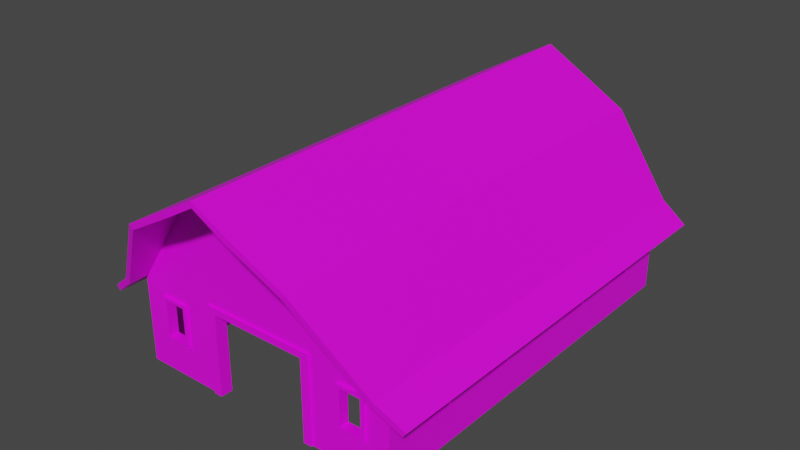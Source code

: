 # Source: Barn.blend  (saved by Blender 3.6.11; exported with 4.5.12 LTS)
import bpy
from mathutils import Matrix  # noqa: F401  (used for matrix-valued properties, if any)

bpy.ops.wm.read_factory_settings(use_empty=True)
scene = bpy.context.scene
scene.name = 'Scene'

# ---- collections
col_collection = bpy.data.collections.new('Collection'); scene.collection.children.link(col_collection)

# ---- images (referenced by path relative to the original .blend; pixels are not part of the script)
import os
ASSET_DIR = os.environ.get("B2B_ASSET_DIR", "")  # directory of the original .blend (textures are referenced by path, not embedded)
HERE = os.path.dirname(os.path.abspath(__file__))  # packed textures are extracted next to this script under _unpacked/

def load_image(name, relpath, width, height, colorspace="sRGB"):
    """Load a texture the original file referenced (path relative to the .blend, or extracted next to this script)."""
    p = next((c for c in (os.path.join(HERE, relpath), os.path.join(ASSET_DIR, relpath)) if relpath and os.path.exists(c)), "")
    if p:
        img = bpy.data.images.load(p, check_existing=True)
        img.name = name
    else:  # same state as the original file: an image datablock whose file is absent (Cycles renders it pink)
        img = bpy.data.images.new(name, width, height)
        img.source = "FILE"
        img.filepath = "//" + (relpath or name)
    img.colorspace_settings.name = colorspace
    return img
img_house_base_color = load_image('House Base Color', 'House Base Color.png', 1024, 1024, 'sRGB')

# ---- materials (node trees are filled in below, after node groups)
mat_house_material = bpy.data.materials.new('House Material')
mat_house_material.use_transparent_shadow = False

# ---- material node trees
mat_house_material.use_nodes = True; mat_house_material.node_tree.nodes.clear()
_N = mat_house_material.node_tree.nodes; _L = mat_house_material.node_tree.links
n0 = _N.new('ShaderNodeBsdfPrincipled'); n0.name = 'Principled BSDF'; n0.location = (10, 300)
n0.distribution = 'GGX'
n0.subsurface_method = 'RANDOM_WALK_SKIN'
n0.inputs[3].default_value = 1.45
n0.inputs[27].default_value = (0.0, 0.0, 0.0, 1.0)
n0.inputs[28].default_value = 1.0
n1 = _N.new('ShaderNodeOutputMaterial'); n1.name = 'Material Output'; n1.location = (300, 300)
n2 = _N.new('ShaderNodeTexImage'); n2.name = 'Image Texture'; n2.location = (-280, 280)
n2.image = img_house_base_color
_L.new(n0.outputs[0], n1.inputs[0])
_L.new(n2.outputs[0], n0.inputs[0])
n1.is_active_output = True

# ---- world
world_world = bpy.data.worlds.new('World'); scene.world = world_world
world_world.use_nodes = True; world_world.node_tree.nodes.clear()
_N = world_world.node_tree.nodes; _L = world_world.node_tree.links
n0 = _N.new('ShaderNodeOutputWorld'); n0.name = 'World Output'; n0.location = (300, 300)
n1 = _N.new('ShaderNodeBackground'); n1.name = 'Background'; n1.location = (10, 300)
n1.inputs[0].default_value = (0.05088, 0.05088, 0.05088, 1.0)
_L.new(n1.outputs[0], n0.inputs[0])
n0.is_active_output = True
world_world.color = (0.05088, 0.05088, 0.05088)
world_world.use_sun_shadow = False
world_world.sun_shadow_jitter_overblur = 0.0

# ---- meshes
me_cube_004 = bpy.data.meshes.new('Cube.004')
me_cube_004.from_pydata([(2.7, 1.362e-06, -9.484), (2.7, 4.16, -9.484), (2.7, 1.319e-06, -8.916), (2.7, 4.16, -8.916), (-2.7, 5.468e-07, -9.484), (-2.7, 4.16, -9.484), (-2.7, 5.039e-07, -8.916), (-2.7, 4.16, -8.916), (2.3, 1.302e-06, -9.484), (2.3, 3.84, -9.484), (2.3, 1.259e-06, -8.916), (2.3, 3.84, -8.916), (-2.3, 6.072e-07, -9.484), (-2.3, 3.84, -9.484), (-2.3, 5.643e-07, -8.916), (-2.3, 3.84, -8.916), (6.483, 1.927e-06, -9.394), (3.901, 7.833, -9.394), (6.483, 5.081e-07, 9.394), (3.901, 7.833, 9.394), (6.483, 1.217e-06, 1.048e-07), (6.483, 4.032, -9.394), (6.483, 4.032, 9.394), (1.419e-06, -4.708e-07, 9.394), (-1.01e-07, 10.06, 9.394), (-2.938e-06, 10.06, -9.394), (-2.027e-06, 4.032, -9.394), (8.098e-07, 4.032, 9.394), (6.483, 4.032, 4.091e-07), (2.486, -9.539e-08, 9.394), (2.486, 8.618, -9.394), (2.486, 8.618, 9.394), (2.486, 1.323e-06, -9.394), (2.486, 4.032, -9.394), (2.486, 4.032, 9.394), (6.483, 1.492, 9.394), (6.483, 1.492, -9.394), (1.193e-06, 1.492, 9.394), (6.483, 1.492, 2.174e-07), (2.486, 1.492, 9.394), (2.486, 1.492, -9.394), (6.483, 3.553, -9.394), (6.483, 3.553, 9.394), (8.82e-07, 3.553, 9.394), (6.483, 3.553, 3.73e-07), (2.486, 3.553, 9.394), (2.486, 3.553, -9.394), (3.044, 8.309, -9.394), (3.515, 8.047, -9.394), (4.061, 4.032, -9.394), (5.393, 4.032, -9.394), (5.393, 1.762e-06, -9.394), (4.061, 1.561e-06, -9.394), (4.226, 1.657, -9.394), (5.228, 1.657, -9.394), (4.226, 3.388, -9.394), (5.228, 3.388, -9.394), (6.483, 6.499e-07, 7.515), (6.483, 7.918e-07, 5.637), (6.483, 9.336e-07, 3.758), (6.483, 1.075e-06, 1.879), (6.483, 4.032, 1.879), (6.483, 4.032, 3.758), (6.483, 4.032, 5.637), (6.483, 4.032, 7.515), (6.483, 1.657, 2.044), (6.483, 1.657, 3.593), (6.483, 1.657, 5.802), (6.483, 1.657, 7.35), (6.483, 3.388, 2.044), (6.483, 3.388, 3.593), (6.483, 3.388, 5.802), (6.483, 3.388, 7.35), (6.483, 1.359e-06, -1.879), (6.483, 1.501e-06, -3.758), (6.483, 1.643e-06, -5.637), (6.483, 1.785e-06, -7.515), (6.483, 4.032, -7.515), (6.483, 4.032, -5.637), (6.483, 4.032, -3.758), (6.483, 4.032, -1.879), (6.483, 1.657, -7.35), (6.483, 1.657, -5.802), (6.483, 1.657, -3.593), (6.483, 1.657, -2.044), (6.483, 3.388, -7.35), (6.483, 3.388, -5.802), (6.483, 3.388, -3.593), (6.483, 3.388, -2.044), (4.061, 1.492, -9.394), (5.393, 1.492, -9.394), (4.061, 3.553, -9.394), (5.393, 3.553, -9.394), (6.483, 1.492, 1.879), (6.483, 1.492, 3.758), (6.483, 1.492, 5.637), (6.483, 1.492, 7.515), (6.483, 3.553, 1.879), (6.483, 3.553, 3.758), (6.483, 3.553, 5.637), (6.483, 3.553, 7.515), (6.483, 1.492, -7.515), (6.483, 1.492, -5.637), (6.483, 1.492, -3.758), (6.483, 1.492, -1.879), (6.483, 3.553, -7.515), (6.483, 3.553, -5.637), (6.483, 3.553, -3.758), (6.483, 3.553, -1.879), (6.136, 1.848e-06, -9.047), (3.901, 7.833, -9.044), (6.136, 4.819e-07, 9.047), (3.901, 7.833, 9.044), (6.133, 1.164e-06, 1.576e-07), (6.137, 4.032, -9.052), (6.145, 4.032, 9.051), (1.366e-06, -4.444e-07, 9.044), (-1.538e-07, 10.06, 9.044), (-2.885e-06, 10.06, -9.044), (-1.974e-06, 4.032, -9.044), (7.569e-07, 4.032, 9.044), (6.133, 4.032, 4.62e-07), (2.486, -6.897e-08, 9.044), (2.486, 8.618, -9.044), (2.486, 8.618, 9.044), (2.486, 1.297e-06, -9.044), (2.486, 4.032, -9.044), (2.486, 4.032, 9.044), (6.136, 1.492, 9.047), (6.136, 1.492, -9.047), (1.14e-06, 1.492, 9.044), (6.133, 1.492, 2.703e-07), (2.486, 1.492, 9.044), (2.486, 1.492, -9.044), (6.136, 3.553, -9.047), (6.136, 3.553, 9.047), (8.291e-07, 3.553, 9.044), (6.133, 3.553, 4.259e-07), (2.486, 3.553, 9.044), (2.486, 3.553, -9.044), (3.044, 8.309, -9.044), (3.515, 8.047, -9.044), (4.061, 4.032, -9.044), (5.393, 4.032, -9.044), (5.393, 1.736e-06, -9.044), (4.061, 1.534e-06, -9.044), (4.226, 1.657, -9.044), (5.228, 1.657, -9.044), (4.226, 3.388, -9.044), (5.228, 3.388, -9.044), (6.133, 5.971e-07, 7.515), (6.133, 7.389e-07, 5.637), (6.133, 8.808e-07, 3.758), (6.133, 1.023e-06, 1.879), (6.133, 4.032, 1.879), (6.133, 4.032, 3.758), (6.133, 4.032, 5.637), (6.133, 4.032, 7.515), (6.133, 1.657, 2.044), (6.133, 1.657, 3.593), (6.133, 1.657, 5.802), (6.133, 1.657, 7.35), (6.133, 3.388, 2.044), (6.133, 3.388, 3.593), (6.133, 3.388, 5.802), (6.133, 3.388, 7.35), (6.133, 1.306e-06, -1.879), (6.133, 1.448e-06, -3.758), (6.133, 1.59e-06, -5.637), (6.133, 1.732e-06, -7.515), (6.133, 4.032, -7.515), (6.133, 4.032, -5.637), (6.133, 4.032, -3.758), (6.133, 4.032, -1.879), (6.133, 1.657, -7.35), (6.133, 1.657, -5.802), (6.133, 1.657, -3.593), (6.133, 1.657, -2.044), (6.133, 3.388, -7.35), (6.133, 3.388, -5.802), (6.133, 3.388, -3.593), (6.133, 3.388, -2.044), (4.061, 1.492, -9.044), (5.393, 1.492, -9.044), (4.061, 3.553, -9.044), (5.393, 3.553, -9.044), (6.133, 1.492, 1.879), (6.133, 1.492, 3.758), (6.133, 1.492, 5.637), (6.133, 1.492, 7.515), (6.133, 3.553, 1.879), (6.133, 3.553, 3.758), (6.133, 3.553, 5.637), (6.133, 3.553, 7.515), (6.133, 1.492, -7.515), (6.133, 1.492, -5.637), (6.133, 1.492, -3.758), (6.133, 1.492, -1.879), (6.133, 3.553, -7.515), (6.133, 3.553, -5.637), (6.133, 3.553, -3.758), (6.133, 3.553, -1.879), (4.061, 1.492, -9.508), (5.393, 1.492, -9.508), (4.061, 3.553, -9.508), (5.393, 3.553, -9.508), (4.226, 1.657, -9.508), (5.228, 1.657, -9.508), (4.226, 3.388, -9.508), (5.228, 3.388, -9.508), (-6.483, -3.125e-08, -9.394), (-3.901, 7.833, -9.394), (-6.483, -1.45e-06, 9.394), (-3.901, 7.833, 9.394), (-6.483, -7.405e-07, 2.063e-06), (-6.483, 4.032, -9.394), (-6.483, 4.032, 9.394), (-6.483, 4.032, 2.367e-06), (-2.486, -8.463e-07, 9.394), (-2.486, 8.618, -9.394), (-2.486, 8.618, 9.394), (-2.486, 5.722e-07, -9.394), (-2.486, 4.032, -9.394), (-2.486, 4.032, 9.394), (-6.483, 1.492, 9.394), (-6.483, 1.492, -9.394), (-6.483, 1.492, 2.175e-06), (-2.486, 1.492, 9.394), (-2.486, 1.492, -9.394), (-6.483, 3.553, -9.394), (-6.483, 3.553, 9.394), (-6.483, 3.553, 2.331e-06), (-2.486, 3.553, 9.394), (-2.486, 3.553, -9.394), (-3.044, 8.309, -9.394), (-3.515, 8.047, -9.394), (-4.061, 4.032, -9.394), (-5.393, 4.032, -9.394), (-5.393, 1.333e-07, -9.394), (-4.061, 3.345e-07, -9.394), (-4.226, 1.657, -9.394), (-5.228, 1.657, -9.394), (-4.226, 3.388, -9.394), (-5.228, 3.388, -9.394), (-6.483, -1.308e-06, 7.515), (-6.483, -1.166e-06, 5.637), (-6.483, -1.024e-06, 3.758), (-6.483, -8.823e-07, 1.879), (-6.483, 4.032, 1.879), (-6.483, 4.032, 3.758), (-6.483, 4.032, 5.637), (-6.483, 4.032, 7.515), (-6.483, 1.657, 2.044), (-6.483, 1.657, 3.593), (-6.483, 1.657, 5.802), (-6.483, 1.657, 7.35), (-6.483, 3.388, 2.044), (-6.483, 3.388, 3.593), (-6.483, 3.388, 5.802), (-6.483, 3.388, 7.35), (-6.483, -5.986e-07, -1.879), (-6.483, -4.568e-07, -3.758), (-6.483, -3.149e-07, -5.637), (-6.483, -1.731e-07, -7.515), (-6.483, 4.032, -7.515), (-6.483, 4.032, -5.637), (-6.483, 4.032, -3.758), (-6.483, 4.032, -1.879), (-6.483, 1.657, -7.35), (-6.483, 1.657, -5.802), (-6.483, 1.657, -3.593), (-6.483, 1.657, -2.044), (-6.483, 3.388, -7.35), (-6.483, 3.388, -5.802), (-6.483, 3.388, -3.593), (-6.483, 3.388, -2.044), (-4.061, 1.492, -9.394), (-5.393, 1.492, -9.394), (-4.061, 3.553, -9.394), (-5.393, 3.553, -9.394), (-6.483, 1.492, 1.879), (-6.483, 1.492, 3.758), (-6.483, 1.492, 5.637), (-6.483, 1.492, 7.515), (-6.483, 3.553, 1.879), (-6.483, 3.553, 3.758), (-6.483, 3.553, 5.637), (-6.483, 3.553, 7.515), (-6.483, 1.492, -7.515), (-6.483, 1.492, -5.637), (-6.483, 1.492, -3.758), (-6.483, 1.492, -1.879), (-6.483, 3.553, -7.515), (-6.483, 3.553, -5.637), (-6.483, 3.553, -3.758), (-6.483, 3.553, -1.879), (-6.136, -5.013e-09, -9.047), (-3.901, 7.833, -9.044), (-6.136, -1.371e-06, 9.047), (-3.901, 7.833, 9.044), (-6.133, -6.876e-07, 2.01e-06), (-6.137, 4.032, -9.052), (-6.145, 4.032, 9.051), (-6.133, 4.032, 2.314e-06), (-2.486, -8.198e-07, 9.044), (-2.486, 8.618, -9.044), (-2.486, 8.618, 9.044), (-2.486, 5.458e-07, -9.044), (-2.486, 4.032, -9.044), (-2.486, 4.032, 9.044), (-6.136, 1.492, 9.047), (-6.136, 1.492, -9.047), (-6.133, 1.492, 2.122e-06), (-2.486, 1.492, 9.044), (-2.486, 1.492, -9.044), (-6.136, 3.553, -9.047), (-6.136, 3.553, 9.047), (-6.133, 3.553, 2.278e-06), (-2.486, 3.553, 9.044), (-2.486, 3.553, -9.044), (-3.044, 8.309, -9.044), (-3.515, 8.047, -9.044), (-4.061, 4.032, -9.044), (-5.393, 4.032, -9.044), (-5.393, 1.069e-07, -9.044), (-4.061, 3.081e-07, -9.044), (-4.226, 1.657, -9.044), (-5.228, 1.657, -9.044), (-4.226, 3.388, -9.044), (-5.228, 3.388, -9.044), (-6.133, -1.255e-06, 7.515), (-6.133, -1.113e-06, 5.637), (-6.133, -9.713e-07, 3.758), (-6.133, -8.295e-07, 1.879), (-6.133, 4.032, 1.879), (-6.133, 4.032, 3.758), (-6.133, 4.032, 5.637), (-6.133, 4.032, 7.515), (-6.133, 1.657, 2.044), (-6.133, 1.657, 3.593), (-6.133, 1.657, 5.802), (-6.133, 1.657, 7.35), (-6.133, 3.388, 2.044), (-6.133, 3.388, 3.593), (-6.133, 3.388, 5.802), (-6.133, 3.388, 7.35), (-6.133, -5.458e-07, -1.879), (-6.133, -4.039e-07, -3.758), (-6.133, -2.621e-07, -5.637), (-6.133, -1.202e-07, -7.515), (-6.133, 4.032, -7.515), (-6.133, 4.032, -5.637), (-6.133, 4.032, -3.758), (-6.133, 4.032, -1.879), (-6.133, 1.657, -7.35), (-6.133, 1.657, -5.802), (-6.133, 1.657, -3.593), (-6.133, 1.657, -2.044), (-6.133, 3.388, -7.35), (-6.133, 3.388, -5.802), (-6.133, 3.388, -3.593), (-6.133, 3.388, -2.044), (-4.061, 1.492, -9.044), (-5.393, 1.492, -9.044), (-4.061, 3.553, -9.044), (-5.393, 3.553, -9.044), (-6.133, 1.492, 1.879), (-6.133, 1.492, 3.758), (-6.133, 1.492, 5.637), (-6.133, 1.492, 7.515), (-6.133, 3.553, 1.879), (-6.133, 3.553, 3.758), (-6.133, 3.553, 5.637), (-6.133, 3.553, 7.515), (-6.133, 1.492, -7.515), (-6.133, 1.492, -5.637), (-6.133, 1.492, -3.758), (-6.133, 1.492, -1.879), (-6.133, 3.553, -7.515), (-6.133, 3.553, -5.637), (-6.133, 3.553, -3.758), (-6.133, 3.553, -1.879), (-4.061, 1.492, -9.508), (-5.393, 1.492, -9.508), (-4.061, 3.553, -9.508), (-5.393, 3.553, -9.508), (-4.226, 1.657, -9.508), (-5.228, 1.657, -9.508), (-4.226, 3.388, -9.508), (-5.228, 3.388, -9.508), (3.993, 8.136, -11.68), (6.588, 4.323, -10.34), (1.566, 9.527, -11.9), (3.996, 8.133, 1.094e-06), (3.996, 8.133, 9.996), (6.585, 4.325, 4.159e-07), (1.566, 9.527, 1.567e-06), (-1.572e-06, 10.4, 1.869e-06), (1.566, 9.527, 9.996), (-6.722e-08, 10.4, 9.996), (-3.37e-06, 10.4, -11.94), (7.757, 3.416, 9.996), (7.757, 3.416, 1.703e-07), (7.757, 3.416, -9.996), (6.585, 4.325, 9.996), (-3.994, 8.136, -11.68), (-6.588, 4.323, -10.34), (-1.566, 9.527, -11.9), (-3.996, 8.133, 2.301e-06), (-3.996, 8.133, 9.996), (-6.585, 4.325, 2.405e-06), (-1.566, 9.527, 2.039e-06), (-1.566, 9.527, 9.996), (-7.757, 3.416, 9.996), (-7.757, 3.416, 2.513e-06), (-7.757, 3.416, -9.996), (-6.585, 4.325, 9.996), (-3.381e-06, 10.35, -12.04), (3.809, 7.925, -11.68), (6.379, 4.136, -10.34), (1.427, 9.284, -11.9), (3.806, 7.928, 1.107e-06), (3.806, 7.928, 9.996), (6.381, 4.134, 4.323e-07), (1.427, 9.284, 1.569e-06), (-1.527e-06, 10.12, 1.848e-06), (1.427, 9.284, 9.996), (-1.27e-08, 10.12, 9.996), (-3.333e-06, 10.12, -11.94), (7.585, 3.195, 9.996), (7.585, 3.195, 1.796e-07), (7.585, 3.195, -9.996), (6.381, 4.134, 9.996), (-3.809, 7.925, -11.68), (-6.379, 4.136, -10.34), (-1.427, 9.284, -11.9), (-3.806, 7.928, 2.257e-06), (-3.806, 7.928, 9.996), (-6.381, 4.134, 2.359e-06), (-1.427, 9.284, 2e-06), (-1.427, 9.284, 9.996), (-7.585, 3.195, 9.996), (-7.585, 3.195, 2.47e-06), (-7.585, 3.195, -9.996), (-6.381, 4.134, 9.996), (-3.322e-06, 10.17, -11.83)], [], [(0, 1, 3, 2), (6, 7, 5, 4), (7, 3, 1, 5), (8, 10, 11, 9), (14, 12, 13, 15), (15, 13, 9, 11), (0, 2, 10, 8), (1, 0, 8, 9), (2, 3, 11, 10), (3, 7, 15, 11), (7, 6, 14, 15), (6, 4, 12, 14), (4, 5, 13, 12), (5, 1, 9, 13), (50, 48, 17, 21), (92, 50, 21, 41), (45, 34, 27, 43), (34, 31, 24, 27), (100, 64, 22, 42), (108, 80, 28, 44), (22, 19, 31, 34), (42, 22, 34, 45), (26, 25, 30, 33), (18, 35, 39, 29), (73, 104, 38, 20), (57, 96, 35, 18), (29, 39, 37, 23), (51, 90, 36, 16), (35, 42, 45, 39), (104, 108, 44, 38), (96, 100, 42, 35), (39, 45, 43, 37), (90, 92, 41, 36), (40, 46, 91, 89), (32, 40, 89, 52), (52, 89, 90, 51), (46, 33, 49, 91), (91, 49, 50, 92), (33, 30, 47, 49), (49, 47, 48, 50), (38, 44, 97, 93), (94, 98, 99, 95), (20, 38, 93, 60), (60, 93, 94, 59), (59, 94, 95, 58), (58, 95, 96, 57), (44, 28, 61, 97), (97, 61, 62, 98), (98, 62, 63, 99), (99, 63, 64, 100), (36, 41, 105, 101), (102, 106, 107, 103), (16, 36, 101, 76), (76, 101, 102, 75), (75, 102, 103, 74), (74, 103, 104, 73), (41, 21, 77, 105), (105, 77, 78, 106), (106, 78, 79, 107), (107, 79, 80, 108), (89, 91, 204, 202), (55, 53, 206, 208), (65, 66, 94, 93), (67, 68, 96, 95), (70, 69, 97, 98), (72, 71, 99, 100), (69, 65, 93, 97), (66, 70, 98, 94), (71, 67, 95, 99), (68, 72, 100, 96), (81, 82, 102, 101), (83, 84, 104, 103), (86, 85, 105, 106), (88, 87, 107, 108), (85, 81, 101, 105), (82, 86, 106, 102), (87, 83, 103, 107), (84, 88, 108, 104), (143, 114, 110, 141), (185, 134, 114, 143), (138, 136, 120, 127), (127, 120, 117, 124), (193, 135, 115, 157), (201, 137, 121, 173), (115, 127, 124, 112), (135, 138, 127, 115), (119, 126, 123, 118), (111, 122, 132, 128), (166, 113, 131, 197), (150, 111, 128, 189), (122, 116, 130, 132), (144, 109, 129, 183), (128, 132, 138, 135), (197, 131, 137, 201), (189, 128, 135, 193), (132, 130, 136, 138), (183, 129, 134, 185), (133, 182, 184, 139), (125, 145, 182, 133), (145, 144, 183, 182), (139, 184, 142, 126), (184, 185, 143, 142), (126, 142, 140, 123), (142, 143, 141, 140), (131, 186, 190, 137), (187, 188, 192, 191), (113, 153, 186, 131), (153, 152, 187, 186), (152, 151, 188, 187), (151, 150, 189, 188), (137, 190, 154, 121), (190, 191, 155, 154), (191, 192, 156, 155), (192, 193, 157, 156), (129, 194, 198, 134), (195, 196, 200, 199), (109, 169, 194, 129), (169, 168, 195, 194), (168, 167, 196, 195), (167, 166, 197, 196), (134, 198, 170, 114), (198, 199, 171, 170), (199, 200, 172, 171), (200, 201, 173, 172), (146, 182, 183, 147), (149, 185, 184, 148), (148, 184, 182, 146), (147, 183, 185, 149), (158, 186, 187, 159), (160, 188, 189, 161), (163, 191, 190, 162), (165, 193, 192, 164), (162, 190, 186, 158), (159, 187, 191, 163), (164, 192, 188, 160), (161, 189, 193, 165), (174, 194, 195, 175), (176, 196, 197, 177), (179, 199, 198, 178), (181, 201, 200, 180), (178, 198, 194, 174), (175, 195, 199, 179), (180, 200, 196, 176), (177, 197, 201, 181), (16, 76, 169, 109), (21, 17, 110, 114), (18, 29, 122, 111), (17, 48, 141, 110), (20, 60, 153, 113), (19, 22, 115, 112), (24, 31, 124, 117), (22, 64, 157, 115), (28, 80, 173, 121), (29, 23, 116, 122), (30, 25, 118, 123), (31, 19, 112, 124), (32, 52, 145, 125), (26, 33, 126, 119), (40, 32, 125, 133), (46, 40, 133, 139), (33, 46, 139, 126), (47, 30, 123, 140), (48, 47, 140, 141), (51, 16, 109, 144), (52, 51, 144, 145), (57, 18, 111, 150), (58, 57, 150, 151), (59, 58, 151, 152), (60, 59, 152, 153), (61, 28, 121, 154), (62, 61, 154, 155), (63, 62, 155, 156), (64, 63, 156, 157), (73, 20, 113, 166), (74, 73, 166, 167), (75, 74, 167, 168), (76, 75, 168, 169), (77, 21, 114, 170), (78, 77, 170, 171), (79, 78, 171, 172), (80, 79, 172, 173), (54, 53, 146, 147), (55, 56, 149, 148), (53, 55, 148, 146), (56, 54, 147, 149), (66, 65, 158, 159), (68, 67, 160, 161), (69, 70, 163, 162), (71, 72, 165, 164), (65, 69, 162, 158), (70, 66, 159, 163), (67, 71, 164, 160), (72, 68, 161, 165), (82, 81, 174, 175), (84, 83, 176, 177), (85, 86, 179, 178), (87, 88, 181, 180), (81, 85, 178, 174), (86, 82, 175, 179), (83, 87, 180, 176), (88, 84, 177, 181), (91, 92, 205, 204), (56, 55, 208, 209), (53, 54, 207, 206), (90, 89, 202, 203), (206, 207, 203, 202), (209, 208, 204, 205), (208, 206, 202, 204), (207, 209, 205, 203), (54, 56, 209, 207), (92, 90, 203, 205), (237, 215, 211, 235), (279, 229, 215, 237), (232, 43, 27, 223), (223, 27, 24, 220), (287, 230, 216, 251), (295, 231, 217, 267), (216, 223, 220, 213), (230, 232, 223, 216), (26, 222, 219, 25), (212, 218, 227, 224), (260, 214, 226, 291), (244, 212, 224, 283), (218, 23, 37, 227), (238, 210, 225, 277), (224, 227, 232, 230), (291, 226, 231, 295), (283, 224, 230, 287), (227, 37, 43, 232), (277, 225, 229, 279), (228, 276, 278, 233), (221, 239, 276, 228), (239, 238, 277, 276), (233, 278, 236, 222), (278, 279, 237, 236), (222, 236, 234, 219), (236, 237, 235, 234), (226, 280, 284, 231), (281, 282, 286, 285), (214, 247, 280, 226), (247, 246, 281, 280), (246, 245, 282, 281), (245, 244, 283, 282), (231, 284, 248, 217), (284, 285, 249, 248), (285, 286, 250, 249), (286, 287, 251, 250), (225, 288, 292, 229), (289, 290, 294, 293), (210, 263, 288, 225), (263, 262, 289, 288), (262, 261, 290, 289), (261, 260, 291, 290), (229, 292, 264, 215), (292, 293, 265, 264), (293, 294, 266, 265), (294, 295, 267, 266), (276, 382, 384, 278), (242, 388, 386, 240), (252, 280, 281, 253), (254, 282, 283, 255), (257, 285, 284, 256), (259, 287, 286, 258), (256, 284, 280, 252), (253, 281, 285, 257), (258, 286, 282, 254), (255, 283, 287, 259), (268, 288, 289, 269), (270, 290, 291, 271), (273, 293, 292, 272), (275, 295, 294, 274), (272, 292, 288, 268), (269, 289, 293, 273), (274, 294, 290, 270), (271, 291, 295, 275), (323, 321, 297, 301), (365, 323, 301, 315), (318, 309, 120, 136), (309, 306, 117, 120), (373, 337, 302, 316), (381, 353, 303, 317), (302, 299, 306, 309), (316, 302, 309, 318), (119, 118, 305, 308), (298, 310, 313, 304), (346, 377, 312, 300), (330, 369, 310, 298), (304, 313, 130, 116), (324, 363, 311, 296), (310, 316, 318, 313), (377, 381, 317, 312), (369, 373, 316, 310), (313, 318, 136, 130), (363, 365, 315, 311), (314, 319, 364, 362), (307, 314, 362, 325), (325, 362, 363, 324), (319, 308, 322, 364), (364, 322, 323, 365), (308, 305, 320, 322), (322, 320, 321, 323), (312, 317, 370, 366), (367, 371, 372, 368), (300, 312, 366, 333), (333, 366, 367, 332), (332, 367, 368, 331), (331, 368, 369, 330), (317, 303, 334, 370), (370, 334, 335, 371), (371, 335, 336, 372), (372, 336, 337, 373), (311, 315, 378, 374), (375, 379, 380, 376), (296, 311, 374, 349), (349, 374, 375, 348), (348, 375, 376, 347), (347, 376, 377, 346), (315, 301, 350, 378), (378, 350, 351, 379), (379, 351, 352, 380), (380, 352, 353, 381), (326, 327, 363, 362), (329, 328, 364, 365), (328, 326, 362, 364), (327, 329, 365, 363), (338, 339, 367, 366), (340, 341, 369, 368), (343, 342, 370, 371), (345, 344, 372, 373), (342, 338, 366, 370), (339, 343, 371, 367), (344, 340, 368, 372), (341, 345, 373, 369), (354, 355, 375, 374), (356, 357, 377, 376), (359, 358, 378, 379), (361, 360, 380, 381), (358, 354, 374, 378), (355, 359, 379, 375), (360, 356, 376, 380), (357, 361, 381, 377), (210, 296, 349, 263), (215, 301, 297, 211), (212, 298, 304, 218), (211, 297, 321, 235), (214, 300, 333, 247), (213, 299, 302, 216), (24, 117, 306, 220), (216, 302, 337, 251), (217, 303, 353, 267), (218, 304, 116, 23), (219, 305, 118, 25), (220, 306, 299, 213), (221, 307, 325, 239), (26, 119, 308, 222), (228, 314, 307, 221), (233, 319, 314, 228), (222, 308, 319, 233), (234, 320, 305, 219), (235, 321, 320, 234), (238, 324, 296, 210), (239, 325, 324, 238), (244, 330, 298, 212), (245, 331, 330, 244), (246, 332, 331, 245), (247, 333, 332, 246), (248, 334, 303, 217), (249, 335, 334, 248), (250, 336, 335, 249), (251, 337, 336, 250), (260, 346, 300, 214), (261, 347, 346, 260), (262, 348, 347, 261), (263, 349, 348, 262), (264, 350, 301, 215), (265, 351, 350, 264), (266, 352, 351, 265), (267, 353, 352, 266), (241, 327, 326, 240), (242, 328, 329, 243), (240, 326, 328, 242), (243, 329, 327, 241), (253, 339, 338, 252), (255, 341, 340, 254), (256, 342, 343, 257), (258, 344, 345, 259), (252, 338, 342, 256), (257, 343, 339, 253), (254, 340, 344, 258), (259, 345, 341, 255), (269, 355, 354, 268), (271, 357, 356, 270), (272, 358, 359, 273), (274, 360, 361, 275), (268, 354, 358, 272), (273, 359, 355, 269), (270, 356, 360, 274), (275, 361, 357, 271), (278, 384, 385, 279), (243, 389, 388, 242), (240, 386, 387, 241), (277, 383, 382, 276), (386, 382, 383, 387), (389, 385, 384, 388), (388, 384, 382, 386), (387, 383, 385, 389), (241, 387, 389, 243), (279, 385, 383, 277), (391, 390, 393, 395), (396, 393, 390, 392), (398, 394, 393, 396), (395, 393, 394, 404), (397, 396, 392, 400), (399, 398, 396, 397), (395, 404, 401, 402), (391, 395, 402, 403), (406, 410, 408, 405), (411, 407, 405, 408), (412, 411, 408, 409), (410, 416, 409, 408), (397, 400, 407, 411), (399, 397, 411, 412), (410, 414, 413, 416), (406, 415, 414, 410), (419, 423, 421, 418), (424, 420, 418, 421), (426, 424, 421, 422), (423, 432, 422, 421), (425, 428, 420, 424), (427, 425, 424, 426), (423, 430, 429, 432), (419, 431, 430, 423), (434, 433, 436, 438), (439, 436, 433, 435), (440, 437, 436, 439), (438, 436, 437, 444), (425, 439, 435, 428), (427, 440, 439, 425), (438, 444, 441, 442), (434, 438, 442, 443), (390, 391, 419, 418), (392, 390, 418, 420), (398, 399, 427, 426), (394, 398, 426, 422), (401, 404, 432, 429), (391, 403, 431, 419), (400, 392, 420, 428), (403, 402, 430, 431), (402, 401, 429, 430), (404, 394, 422, 432), (406, 405, 433, 434), (405, 407, 435, 433), (399, 412, 440, 427), (412, 409, 437, 440), (416, 413, 441, 444), (415, 406, 434, 443), (407, 400, 428, 435), (414, 415, 443, 442), (413, 414, 442, 441), (409, 416, 444, 437)])
_uv = me_cube_004.uv_layers.new(name='UVMap')
_uv.uv.foreach_set('vector', [0.8257, 0.4775, 0.863, 0.4775, 0.863, 0.5133, 0.8257, 0.5133, 0.939, 0.5133, 0.9017, 0.5133, 0.9017, 0.4775, 0.939, 0.4775, 0.9017, 0.5133, 0.863, 0.5133, 0.863, 0.4775, 0.9017, 0.4775, 0.8228, 0.4775, 0.8228, 0.5133, 0.7884, 0.5133, 0.7884, 0.4775, 0.9419, 0.5133, 0.9419, 0.4775, 0.9763, 0.4775, 0.9763, 0.5133, 0.8989, 0.5162, 0.8989, 0.5521, 0.8659, 0.5521, 0.8659, 0.5162, 0.8257, 0.4775, 0.8257, 0.5133, 0.8228, 0.5133, 0.8228, 0.4775, 0.863, 0.4775, 0.8257, 0.4775, 0.8257, 0.4746, 0.8601, 0.4746, 0.8257, 0.5133, 0.863, 0.5133, 0.8601, 0.5162, 0.8257, 0.5162, 0.863, 0.5133, 0.9017, 0.5133, 0.8989, 0.5162, 0.8659, 0.5162, 0.9017, 0.5133, 0.939, 0.5133, 0.939, 0.5162, 0.9046, 0.5162, 0.939, 0.5133, 0.939, 0.4775, 0.9419, 0.4775, 0.9419, 0.5133, 0.939, 0.4775, 0.9017, 0.4775, 0.9046, 0.4746, 0.939, 0.4746, 0.9017, 0.4775, 0.863, 0.4775, 0.8659, 0.4746, 0.8989, 0.4746, 0.4159, 0.3893, 0.4643, 0.4927, 0.4543, 0.4871, 0.3879, 0.3893, 0.4159, 0.377, 0.4159, 0.3893, 0.3879, 0.3893, 0.3879, 0.377, 0.4906, 0.1786, 0.4906, 0.1663, 0.5546, 0.1663, 0.5546, 0.1786, 0.4906, 0.1663, 0.4906, 0.04827, 0.5546, 0.01109, 0.5546, 0.1663, 0.8925, 0.05799, 0.8813, 0.05799, 0.8813, 0.01395, 0.8925, 0.01395, 0.8925, 0.2782, 0.8813, 0.2782, 0.8813, 0.2341, 0.8925, 0.2341, 0.3878, 0.1663, 0.4542, 0.0685, 0.4906, 0.04827, 0.4906, 0.1663, 0.3878, 0.1786, 0.3878, 0.1663, 0.4906, 0.1663, 0.4906, 0.1786, 0.5547, 0.3893, 0.5547, 0.5445, 0.4908, 0.5074, 0.4908, 0.3893, 0.3878, 0.2701, 0.3878, 0.2317, 0.4906, 0.2317, 0.4906, 0.2701, 0.9758, 0.2782, 0.9408, 0.2782, 0.9408, 0.2341, 0.9758, 0.2341, 0.9758, 0.05799, 0.9408, 0.05799, 0.9408, 0.01395, 0.9758, 0.01395, 0.4906, 0.2701, 0.4906, 0.2317, 0.5546, 0.2317, 0.5546, 0.2701, 0.4159, 0.2855, 0.4159, 0.3239, 0.3879, 0.3239, 0.3879, 0.2855, 0.3878, 0.2317, 0.3878, 0.1786, 0.4906, 0.1786, 0.4906, 0.2317, 0.9408, 0.2782, 0.8925, 0.2782, 0.8925, 0.2341, 0.9408, 0.2341, 0.9408, 0.05799, 0.8925, 0.05799, 0.8925, 0.01395, 0.9408, 0.01395, 0.4906, 0.2317, 0.4906, 0.1786, 0.5546, 0.1786, 0.5546, 0.2317, 0.4159, 0.3239, 0.4159, 0.377, 0.3879, 0.377, 0.3879, 0.3239, 0.4908, 0.3239, 0.4908, 0.377, 0.4502, 0.377, 0.4502, 0.3239, 0.4908, 0.2855, 0.4908, 0.3239, 0.4502, 0.3239, 0.4502, 0.2855, 0.4502, 0.2855, 0.4502, 0.3239, 0.4159, 0.3239, 0.4159, 0.2855, 0.4908, 0.377, 0.4908, 0.3893, 0.4502, 0.3893, 0.4502, 0.377, 0.4502, 0.377, 0.4502, 0.3893, 0.4159, 0.3893, 0.4159, 0.377, 0.4908, 0.3893, 0.4908, 0.5074, 0.4764, 0.4994, 0.4502, 0.3893, 0.4502, 0.3893, 0.4764, 0.4994, 0.4643, 0.4927, 0.4159, 0.3893, 0.9408, 0.2341, 0.8925, 0.2341, 0.8925, 0.1901, 0.9408, 0.1901, 0.9408, 0.1461, 0.8925, 0.1461, 0.8925, 0.102, 0.9408, 0.102, 0.9758, 0.2341, 0.9408, 0.2341, 0.9408, 0.1901, 0.9758, 0.1901, 0.9758, 0.1901, 0.9408, 0.1901, 0.9408, 0.1461, 0.9758, 0.1461, 0.9758, 0.1461, 0.9408, 0.1461, 0.9408, 0.102, 0.9758, 0.102, 0.9758, 0.102, 0.9408, 0.102, 0.9408, 0.05799, 0.9758, 0.05799, 0.8925, 0.2341, 0.8813, 0.2341, 0.8813, 0.1901, 0.8925, 0.1901, 0.8925, 0.1901, 0.8813, 0.1901, 0.8813, 0.1461, 0.8925, 0.1461, 0.8925, 0.1461, 0.8813, 0.1461, 0.8813, 0.102, 0.8925, 0.102, 0.8925, 0.102, 0.8813, 0.102, 0.8813, 0.05799, 0.8925, 0.05799, 0.9408, 0.4543, 0.8925, 0.4543, 0.8925, 0.4103, 0.9408, 0.4103, 0.9408, 0.3662, 0.8925, 0.3662, 0.8925, 0.3222, 0.9408, 0.3222, 0.9758, 0.4543, 0.9408, 0.4543, 0.9408, 0.4103, 0.9758, 0.4103, 0.9758, 0.4103, 0.9408, 0.4103, 0.9408, 0.3662, 0.9758, 0.3662, 0.9758, 0.3662, 0.9408, 0.3662, 0.9408, 0.3222, 0.9758, 0.3222, 0.9758, 0.3222, 0.9408, 0.3222, 0.9408, 0.2782, 0.9758, 0.2782, 0.8925, 0.4543, 0.8813, 0.4543, 0.8813, 0.4103, 0.8925, 0.4103, 0.8925, 0.4103, 0.8813, 0.4103, 0.8813, 0.3662, 0.8925, 0.3662, 0.8925, 0.3662, 0.8813, 0.3662, 0.8813, 0.3222, 0.8925, 0.3222, 0.8925, 0.3222, 0.8813, 0.3222, 0.8813, 0.2782, 0.8925, 0.2782, 0.8814, 0.5621, 0.8112, 0.5617, 0.8135, 0.559, 0.879, 0.5592, 0.8204, 0.5493, 0.8717, 0.5491, 0.8741, 0.5519, 0.8182, 0.5519, 0.8227, 0.4917, 0.87, 0.4882, 0.8701, 0.4936, 0.8225, 0.4954, 0.9339, 0.4797, 0.8863, 0.4779, 0.8867, 0.4732, 0.9345, 0.476, 0.9293, 0.4896, 0.9701, 0.4836, 0.9747, 0.4869, 0.9296, 0.4941, 0.8273, 0.4788, 0.7862, 0.4811, 0.7819, 0.4774, 0.8276, 0.4737, 0.7874, 0.494, 0.8227, 0.4917, 0.8225, 0.4954, 0.7852, 0.4964, 0.87, 0.4882, 0.9293, 0.4896, 0.9296, 0.4941, 0.8701, 0.4936, 0.9694, 0.4808, 0.9339, 0.4797, 0.9345, 0.476, 0.9718, 0.4787, 0.8863, 0.4779, 0.8273, 0.4788, 0.8276, 0.4737, 0.8867, 0.4732, 0.8238, 0.4865, 0.8714, 0.4883, 0.8709, 0.493, 0.8232, 0.4902, 0.9346, 0.4778, 0.8867, 0.4762, 0.8872, 0.4714, 0.9351, 0.4742, 0.9304, 0.4874, 0.9715, 0.4851, 0.9758, 0.4887, 0.9301, 0.4924, 0.8278, 0.4771, 0.7867, 0.4796, 0.7824, 0.4759, 0.828, 0.4721, 0.7883, 0.4853, 0.8238, 0.4865, 0.8232, 0.4902, 0.7859, 0.4875, 0.8714, 0.4883, 0.9304, 0.4874, 0.9301, 0.4924, 0.8709, 0.493, 0.9701, 0.4844, 0.9346, 0.4778, 0.9351, 0.4742, 0.9739, 0.482, 0.8867, 0.4762, 0.8278, 0.4771, 0.828, 0.4721, 0.8872, 0.4714, 0.3258, 0.363, 0.3432, 0.363, 0.2908, 0.4521, 0.2818, 0.4572, 0.3258, 0.3518, 0.3432, 0.3518, 0.3432, 0.363, 0.3258, 0.363, 0.2562, 0.1737, 0.1979, 0.1737, 0.1979, 0.1625, 0.2562, 0.1625, 0.2562, 0.1625, 0.1979, 0.1625, 0.1979, 0.02112, 0.2562, 0.05498, 0.7724, 0.4085, 0.7724, 0.4444, 0.7612, 0.4444, 0.7612, 0.4085, 0.7724, 0.1883, 0.7724, 0.2323, 0.7612, 0.2323, 0.7612, 0.1883, 0.342, 0.1625, 0.2562, 0.1625, 0.2562, 0.05498, 0.2894, 0.07339, 0.3418, 0.1737, 0.2562, 0.1737, 0.2562, 0.1625, 0.342, 0.1625, 0.1994, 0.363, 0.2576, 0.363, 0.2576, 0.4706, 0.1994, 0.5044, 0.3418, 0.257, 0.2562, 0.257, 0.2562, 0.222, 0.3418, 0.222, 0.8557, 0.1883, 0.8557, 0.2323, 0.8207, 0.2323, 0.8207, 0.1883, 0.8557, 0.4085, 0.8557, 0.4444, 0.8207, 0.4444, 0.8207, 0.4085, 0.2562, 0.257, 0.1979, 0.257, 0.1979, 0.222, 0.2562, 0.222, 0.3258, 0.2686, 0.3432, 0.2686, 0.3432, 0.3035, 0.3258, 0.3035, 0.3418, 0.222, 0.2562, 0.222, 0.2562, 0.1737, 0.3418, 0.1737, 0.8207, 0.1883, 0.8207, 0.2323, 0.7724, 0.2323, 0.7724, 0.1883, 0.8207, 0.4085, 0.8207, 0.4444, 0.7724, 0.4444, 0.7724, 0.4085, 0.2562, 0.222, 0.1979, 0.222, 0.1979, 0.1737, 0.2562, 0.1737, 0.3258, 0.3035, 0.3432, 0.3035, 0.3432, 0.3518, 0.3258, 0.3518, 0.2576, 0.3035, 0.2946, 0.3035, 0.2946, 0.3518, 0.2576, 0.3518, 0.2576, 0.2686, 0.2946, 0.2686, 0.2946, 0.3035, 0.2576, 0.3035, 0.2946, 0.2686, 0.3258, 0.2686, 0.3258, 0.3035, 0.2946, 0.3035, 0.2576, 0.3518, 0.2946, 0.3518, 0.2946, 0.363, 0.2576, 0.363, 0.2946, 0.3518, 0.3258, 0.3518, 0.3258, 0.363, 0.2946, 0.363, 0.2576, 0.363, 0.2946, 0.363, 0.2707, 0.4633, 0.2576, 0.4706, 0.2946, 0.363, 0.3258, 0.363, 0.2818, 0.4572, 0.2707, 0.4633, 0.8207, 0.2323, 0.8207, 0.2764, 0.7724, 0.2764, 0.7724, 0.2323, 0.8207, 0.3204, 0.8207, 0.3644, 0.7724, 0.3644, 0.7724, 0.3204, 0.8557, 0.2323, 0.8557, 0.2764, 0.8207, 0.2764, 0.8207, 0.2323, 0.8557, 0.2764, 0.8557, 0.3204, 0.8207, 0.3204, 0.8207, 0.2764, 0.8557, 0.3204, 0.8557, 0.3644, 0.8207, 0.3644, 0.8207, 0.3204, 0.8557, 0.3644, 0.8557, 0.4085, 0.8207, 0.4085, 0.8207, 0.3644, 0.7724, 0.2323, 0.7724, 0.2764, 0.7612, 0.2764, 0.7612, 0.2323, 0.7724, 0.2764, 0.7724, 0.3204, 0.7612, 0.3204, 0.7612, 0.2764, 0.7724, 0.3204, 0.7724, 0.3644, 0.7612, 0.3644, 0.7612, 0.3204, 0.7724, 0.3644, 0.7724, 0.4085, 0.7612, 0.4085, 0.7612, 0.3644, 0.8207, 0.02028, 0.8207, 0.05617, 0.7724, 0.05617, 0.7724, 0.02028, 0.8207, 0.1002, 0.8207, 0.1442, 0.7724, 0.1442, 0.7724, 0.1002, 0.8557, 0.02028, 0.8557, 0.05617, 0.8207, 0.05617, 0.8207, 0.02028, 0.8557, 0.05617, 0.8557, 0.1002, 0.8207, 0.1002, 0.8207, 0.05617, 0.8557, 0.1002, 0.8557, 0.1442, 0.8207, 0.1442, 0.8207, 0.1002, 0.8557, 0.1442, 0.8557, 0.1883, 0.8207, 0.1883, 0.8207, 0.1442, 0.7724, 0.02028, 0.7724, 0.05617, 0.7612, 0.05617, 0.7612, 0.02015, 0.7724, 0.05617, 0.7724, 0.1002, 0.7612, 0.1002, 0.7612, 0.05617, 0.7724, 0.1002, 0.7724, 0.1442, 0.7612, 0.1442, 0.7612, 0.1002, 0.7724, 0.1442, 0.7724, 0.1883, 0.7612, 0.1883, 0.7612, 0.1442, 0.8667, 0.5435, 0.8668, 0.5441, 0.8688, 0.5191, 0.8708, 0.5198, 0.8208, 0.5205, 0.8227, 0.5197, 0.8252, 0.5445, 0.8253, 0.5438, 0.8253, 0.5438, 0.8252, 0.5445, 0.8668, 0.5441, 0.8667, 0.5435, 0.8708, 0.5198, 0.8688, 0.5191, 0.8227, 0.5197, 0.8208, 0.5205, 0.8223, 0.4822, 0.8217, 0.4786, 0.8694, 0.4742, 0.87, 0.4789, 0.9335, 0.4892, 0.9337, 0.4928, 0.8859, 0.4926, 0.8858, 0.4872, 0.9294, 0.4781, 0.9291, 0.4731, 0.9739, 0.4754, 0.9698, 0.4792, 0.8264, 0.4903, 0.8263, 0.4947, 0.7818, 0.489, 0.7862, 0.4856, 0.7867, 0.4904, 0.7829, 0.4881, 0.8217, 0.4786, 0.8223, 0.4822, 0.87, 0.4789, 0.8694, 0.4742, 0.9291, 0.4731, 0.9294, 0.4781, 0.9696, 0.4845, 0.9733, 0.4873, 0.9337, 0.4928, 0.9335, 0.4892, 0.8858, 0.4872, 0.8859, 0.4926, 0.8263, 0.4947, 0.8264, 0.4903, 0.8242, 0.477, 0.8239, 0.4734, 0.8718, 0.4736, 0.8719, 0.479, 0.9336, 0.4872, 0.9339, 0.491, 0.8863, 0.4909, 0.8862, 0.4854, 0.9312, 0.4758, 0.9314, 0.4715, 0.9758, 0.4772, 0.9714, 0.4806, 0.8269, 0.4887, 0.8268, 0.4931, 0.7824, 0.4874, 0.7868, 0.484, 0.788, 0.4816, 0.7844, 0.4789, 0.8239, 0.4734, 0.8242, 0.477, 0.8719, 0.479, 0.8718, 0.4736, 0.9314, 0.4715, 0.9312, 0.4758, 0.9698, 0.4882, 0.9721, 0.4905, 0.9339, 0.491, 0.9336, 0.4872, 0.8862, 0.4854, 0.8863, 0.4909, 0.8268, 0.4931, 0.8269, 0.4887, 0.7453, 0.4605, 0.7453, 0.4165, 0.7535, 0.4165, 0.7534, 0.4524, -5.336e-08, 0.07464, 0.09676, 0.04057, 0.09924, 0.04833, 0.009134, 0.08171, 0.7463, 0.3265, 0.7463, 0.2328, 0.7545, 0.2328, 0.7545, 0.3183, 0.09676, 0.04057, 0.1067, 0.03775, 0.109, 0.04555, 0.09924, 0.04833, 0.7453, 0.2403, 0.7453, 0.1963, 0.7535, 0.1963, 0.7535, 0.2403, 0.1052, 0.531, 0.007456, 0.5118, 0.01509, 0.5038, 0.1065, 0.5231, 0.2033, 0.5393, 0.1421, 0.5353, 0.1429, 0.5274, 0.2031, 0.532, 0.007456, 0.5118, 0.01007, 0.4699, 0.0182, 0.4709, 0.01509, 0.5038, 0.04046, 0.2954, 0.04057, 0.2499, 0.04892, 0.2495, 0.04904, 0.296, 0.7463, 0.2328, 0.7463, 0.1745, 0.7545, 0.1745, 0.7545, 0.2328, 0.1326, 0.02971, 0.1974, -1.272e-08, 0.1976, 0.008857, 0.1355, 0.03774, 0.1421, 0.5353, 0.1052, 0.531, 0.1065, 0.5231, 0.1429, 0.5274, 0.7533, 0.4194, 0.7533, 0.4563, 0.7451, 0.4563, 0.7451, 0.4194, 0.7533, 0.2666, 0.7533, 0.3249, 0.7451, 0.3249, 0.7451, 0.2666, 0.7533, 0.3844, 0.7533, 0.4194, 0.7451, 0.4194, 0.7451, 0.3844, 0.7533, 0.3361, 0.7533, 0.3844, 0.7451, 0.3844, 0.7451, 0.3361, 0.7533, 0.3249, 0.7533, 0.3361, 0.7451, 0.3361, 0.7451, 0.3249, 0.1186, 0.03433, 0.1326, 0.02971, 0.1355, 0.03774, 0.121, 0.04215, 0.1067, 0.03775, 0.1186, 0.03433, 0.121, 0.04215, 0.109, 0.04555, 0.7533, 0.4875, 0.7533, 0.513, 0.7451, 0.5049, 0.7451, 0.4875, 0.7533, 0.4563, 0.7533, 0.4875, 0.7451, 0.4875, 0.7451, 0.4563, 0.7453, 0.06419, 0.7453, 0.02015, 0.7534, 0.0283, 0.7535, 0.06419, 0.7453, 0.1082, 0.7453, 0.06419, 0.7535, 0.06419, 0.7535, 0.1082, 0.7453, 0.1523, 0.7453, 0.1082, 0.7535, 0.1082, 0.7535, 0.1523, 0.7453, 0.1963, 0.7453, 0.1523, 0.7535, 0.1523, 0.7535, 0.1963, 0.03391, 0.3405, 0.04046, 0.2954, 0.04904, 0.296, 0.04213, 0.3418, 0.02636, 0.3837, 0.03391, 0.3405, 0.04213, 0.3418, 0.0344, 0.3852, 0.0177, 0.4266, 0.02636, 0.3837, 0.0344, 0.3852, 0.02572, 0.4282, 0.01007, 0.4699, 0.0177, 0.4266, 0.02572, 0.4282, 0.0182, 0.4709, 0.7453, 0.2844, 0.7453, 0.2403, 0.7535, 0.2403, 0.7535, 0.2844, 0.7453, 0.3284, 0.7453, 0.2844, 0.7535, 0.2844, 0.7535, 0.3284, 0.7453, 0.3724, 0.7453, 0.3284, 0.7535, 0.3284, 0.7535, 0.3724, 0.7453, 0.4165, 0.7453, 0.3724, 0.7535, 0.3724, 0.7535, 0.4165, 0.008813, 0.1172, -5.336e-08, 0.07464, 0.009134, 0.08171, 0.01703, 0.115, 0.0228, 0.1604, 0.008813, 0.1172, 0.01703, 0.115, 0.03081, 0.1579, 0.03639, 0.2051, 0.0228, 0.1604, 0.03081, 0.1579, 0.04497, 0.2035, 0.04057, 0.2499, 0.03639, 0.2051, 0.04497, 0.2035, 0.04892, 0.2495, 0.8796, 0.5149, 0.8717, 0.5491, 0.8667, 0.5435, 0.8708, 0.5198, 0.8204, 0.5493, 0.8119, 0.516, 0.8208, 0.5205, 0.8253, 0.5438, 0.8717, 0.5491, 0.8204, 0.5493, 0.8253, 0.5438, 0.8667, 0.5435, 0.8119, 0.516, 0.8796, 0.5149, 0.8708, 0.5198, 0.8208, 0.5205, 0.87, 0.4882, 0.8227, 0.4917, 0.8223, 0.4822, 0.87, 0.4789, 0.8863, 0.4779, 0.9339, 0.4797, 0.9335, 0.4892, 0.8858, 0.4872, 0.9701, 0.4836, 0.9293, 0.4896, 0.9294, 0.4781, 0.9698, 0.4792, 0.7862, 0.4811, 0.8273, 0.4788, 0.8264, 0.4903, 0.7862, 0.4856, 0.8227, 0.4917, 0.7874, 0.494, 0.7867, 0.4904, 0.8223, 0.4822, 0.9293, 0.4896, 0.87, 0.4882, 0.87, 0.4789, 0.9294, 0.4781, 0.9339, 0.4797, 0.9694, 0.4808, 0.9696, 0.4845, 0.9335, 0.4892, 0.8273, 0.4788, 0.8863, 0.4779, 0.8858, 0.4872, 0.8264, 0.4903, 0.8714, 0.4883, 0.8238, 0.4865, 0.8242, 0.477, 0.8719, 0.479, 0.8867, 0.4762, 0.9346, 0.4778, 0.9336, 0.4872, 0.8862, 0.4854, 0.9715, 0.4851, 0.9304, 0.4874, 0.9312, 0.4758, 0.9714, 0.4806, 0.7867, 0.4796, 0.8278, 0.4771, 0.8269, 0.4887, 0.7868, 0.484, 0.8238, 0.4865, 0.7883, 0.4853, 0.788, 0.4816, 0.8242, 0.477, 0.9304, 0.4874, 0.8714, 0.4883, 0.8719, 0.479, 0.9312, 0.4758, 0.9346, 0.4778, 0.9701, 0.4844, 0.9698, 0.4882, 0.9336, 0.4872, 0.8278, 0.4771, 0.8867, 0.4762, 0.8862, 0.4854, 0.8269, 0.4887, 0.8112, 0.5617, 0.7882, 0.5057, 0.7904, 0.5079, 0.8135, 0.559, 0.8119, 0.516, 0.8204, 0.5493, 0.8182, 0.5519, 0.8048, 0.5139, 0.8717, 0.5491, 0.8796, 0.5149, 0.8867, 0.5125, 0.8741, 0.5519, 0.9084, 0.5036, 0.8814, 0.5621, 0.879, 0.5592, 0.9009, 0.5059, 0.8741, 0.5519, 0.8867, 0.5125, 0.9009, 0.5059, 0.879, 0.5592, 0.8048, 0.5139, 0.8182, 0.5519, 0.8135, 0.559, 0.7904, 0.5079, 0.8182, 0.5519, 0.8741, 0.5519, 0.879, 0.5592, 0.8135, 0.559, 0.8867, 0.5125, 0.8048, 0.5139, 0.7904, 0.5079, 0.9009, 0.5059, 0.8796, 0.5149, 0.8119, 0.516, 0.8048, 0.5139, 0.8867, 0.5125, 0.7882, 0.5057, 0.9084, 0.5036, 0.9009, 0.5059, 0.7904, 0.5079, 0.6936, 0.3893, 0.7216, 0.3893, 0.6552, 0.4871, 0.6452, 0.4927, 0.6936, 0.377, 0.7216, 0.377, 0.7216, 0.3893, 0.6936, 0.3893, 0.6186, 0.1786, 0.5546, 0.1786, 0.5546, 0.1663, 0.6186, 0.1663, 0.6186, 0.1663, 0.5546, 0.1663, 0.5546, 0.01109, 0.6186, 0.04827, 0.8926, 0.4103, 0.8926, 0.4543, 0.8814, 0.4543, 0.8814, 0.4103, 0.8926, 0.1901, 0.8926, 0.2341, 0.8814, 0.2341, 0.8814, 0.1901, 0.7215, 0.1663, 0.6186, 0.1663, 0.6186, 0.04827, 0.655, 0.0685, 0.7215, 0.1786, 0.6186, 0.1786, 0.6186, 0.1663, 0.7215, 0.1663, 0.5547, 0.3893, 0.6187, 0.3893, 0.6187, 0.5074, 0.5547, 0.5445, 0.7215, 0.2701, 0.6186, 0.2701, 0.6186, 0.2317, 0.7215, 0.2317, 0.9759, 0.1901, 0.9759, 0.2341, 0.9409, 0.2341, 0.9409, 0.1901, 0.9759, 0.4103, 0.9759, 0.4543, 0.9409, 0.4543, 0.9409, 0.4103, 0.6186, 0.2701, 0.5546, 0.2701, 0.5546, 0.2317, 0.6186, 0.2317, 0.6936, 0.2855, 0.7216, 0.2855, 0.7216, 0.3239, 0.6936, 0.3239, 0.7215, 0.2317, 0.6186, 0.2317, 0.6186, 0.1786, 0.7215, 0.1786, 0.9409, 0.1901, 0.9409, 0.2341, 0.8926, 0.2341, 0.8926, 0.1901, 0.9409, 0.4103, 0.9409, 0.4543, 0.8926, 0.4543, 0.8926, 0.4103, 0.6186, 0.2317, 0.5546, 0.2317, 0.5546, 0.1786, 0.6186, 0.1786, 0.6936, 0.3239, 0.7216, 0.3239, 0.7216, 0.377, 0.6936, 0.377, 0.6187, 0.3239, 0.6593, 0.3239, 0.6593, 0.377, 0.6187, 0.377, 0.6187, 0.2855, 0.6593, 0.2855, 0.6593, 0.3239, 0.6187, 0.3239, 0.6593, 0.2855, 0.6936, 0.2855, 0.6936, 0.3239, 0.6593, 0.3239, 0.6187, 0.377, 0.6593, 0.377, 0.6593, 0.3893, 0.6187, 0.3893, 0.6593, 0.377, 0.6936, 0.377, 0.6936, 0.3893, 0.6593, 0.3893, 0.6187, 0.3893, 0.6593, 0.3893, 0.6331, 0.4994, 0.6187, 0.5074, 0.6593, 0.3893, 0.6936, 0.3893, 0.6452, 0.4927, 0.6331, 0.4994, 0.9409, 0.2341, 0.9409, 0.2782, 0.8926, 0.2782, 0.8926, 0.2341, 0.9409, 0.3222, 0.9409, 0.3662, 0.8926, 0.3662, 0.8926, 0.3222, 0.9759, 0.2341, 0.9759, 0.2782, 0.9409, 0.2782, 0.9409, 0.2341, 0.9759, 0.2782, 0.9759, 0.3222, 0.9409, 0.3222, 0.9409, 0.2782, 0.9759, 0.3222, 0.9759, 0.3662, 0.9409, 0.3662, 0.9409, 0.3222, 0.9759, 0.3662, 0.9759, 0.4103, 0.9409, 0.4103, 0.9409, 0.3662, 0.8926, 0.2341, 0.8926, 0.2782, 0.8814, 0.2782, 0.8814, 0.2341, 0.8926, 0.2782, 0.8926, 0.3222, 0.8814, 0.3222, 0.8814, 0.2782, 0.8926, 0.3222, 0.8926, 0.3662, 0.8814, 0.3662, 0.8814, 0.3222, 0.8926, 0.3662, 0.8926, 0.4103, 0.8814, 0.4103, 0.8814, 0.3662, 0.9409, 0.01395, 0.9409, 0.05799, 0.8926, 0.05799, 0.8926, 0.01395, 0.9409, 0.102, 0.9409, 0.1461, 0.8926, 0.1461, 0.8926, 0.102, 0.9759, 0.01395, 0.9759, 0.05799, 0.9409, 0.05799, 0.9409, 0.01395, 0.9759, 0.05799, 0.9759, 0.102, 0.9409, 0.102, 0.9409, 0.05799, 0.9759, 0.102, 0.9759, 0.1461, 0.9409, 0.1461, 0.9409, 0.102, 0.9759, 0.1461, 0.9759, 0.1901, 0.9409, 0.1901, 0.9409, 0.1461, 0.8926, 0.01395, 0.8926, 0.05799, 0.8814, 0.05799, 0.8814, 0.01395, 0.8926, 0.05799, 0.8926, 0.102, 0.8814, 0.102, 0.8814, 0.05799, 0.8926, 0.102, 0.8926, 0.1461, 0.8814, 0.1461, 0.8814, 0.102, 0.8926, 0.1461, 0.8926, 0.1901, 0.8814, 0.1901, 0.8814, 0.1461, 0.9714, 0.5034, 0.9692, 0.5054, 0.8915, 0.5071, 0.8892, 0.5049, 0.8996, 0.5152, 0.8975, 0.5133, 0.963, 0.5113, 0.9613, 0.5127, 0.8215, 0.4847, 0.8207, 0.4811, 0.8685, 0.4762, 0.8692, 0.4809, 0.818, 0.479, 0.8177, 0.4754, 0.8655, 0.4757, 0.8656, 0.4812, 0.9285, 0.4796, 0.9281, 0.4745, 0.9742, 0.4765, 0.9699, 0.4804, 0.9248, 0.4779, 0.9249, 0.4735, 0.9702, 0.4792, 0.9657, 0.4827, 0.7866, 0.4897, 0.784, 0.4878, 0.8207, 0.4811, 0.8215, 0.4847, 0.8692, 0.4809, 0.8685, 0.4762, 0.9281, 0.4745, 0.9285, 0.4796, 0.7822, 0.4832, 0.7786, 0.4805, 0.8177, 0.4754, 0.818, 0.479, 0.8656, 0.4812, 0.8655, 0.4757, 0.9249, 0.4735, 0.9248, 0.4779, 0.9365, 0.4883, 0.9367, 0.4919, 0.8889, 0.4915, 0.8888, 0.4861, 0.9388, 0.4866, 0.9394, 0.4898, 0.8966, 0.4937, 0.8958, 0.4892, 0.8296, 0.4894, 0.8295, 0.4938, 0.7842, 0.488, 0.7887, 0.4845, 0.8352, 0.4942, 0.8359, 0.4996, 0.7842, 0.4978, 0.7889, 0.4934, 0.9723, 0.484, 0.9758, 0.4868, 0.9367, 0.4919, 0.9365, 0.4883, 0.8888, 0.4861, 0.8889, 0.4915, 0.8295, 0.4938, 0.8296, 0.4894, 0.9704, 0.485, 0.9726, 0.4868, 0.9394, 0.4898, 0.9388, 0.4866, 0.8958, 0.4892, 0.8966, 0.4937, 0.8359, 0.4996, 0.8352, 0.4942, 0.07297, 0.363, 0.117, 0.4572, 0.1079, 0.4521, 0.05553, 0.363, 0.07297, 0.3518, 0.07297, 0.363, 0.05553, 0.363, 0.05557, 0.3518, 0.1397, 0.1737, 0.1397, 0.1625, 0.1979, 0.1625, 0.1979, 0.1737, 0.1397, 0.1625, 0.1397, 0.05498, 0.1979, 0.02112, 0.1979, 0.1625, 0.7724, 0.05613, 0.7612, 0.05613, 0.7612, 0.02015, 0.7724, 0.02024, 0.7724, 0.2763, 0.7612, 0.2763, 0.7612, 0.2323, 0.7724, 0.2323, 0.05393, 0.1625, 0.1065, 0.07339, 0.1397, 0.05498, 0.1397, 0.1625, 0.05414, 0.1737, 0.05393, 0.1625, 0.1397, 0.1625, 0.1397, 0.1737, 0.1994, 0.363, 0.1994, 0.5044, 0.1411, 0.4706, 0.1411, 0.363, 0.05414, 0.257, 0.05414, 0.222, 0.1397, 0.222, 0.1397, 0.257, 0.8557, 0.2763, 0.8207, 0.2763, 0.8207, 0.2323, 0.8557, 0.2323, 0.8557, 0.05614, 0.8207, 0.05613, 0.8207, 0.02024, 0.8557, 0.02024, 0.1397, 0.257, 0.1397, 0.222, 0.1979, 0.222, 0.1979, 0.257, 0.07297, 0.2686, 0.07297, 0.3035, 0.05557, 0.3035, 0.05557, 0.2686, 0.05414, 0.222, 0.05414, 0.1737, 0.1397, 0.1737, 0.1397, 0.222, 0.8207, 0.2763, 0.7724, 0.2763, 0.7724, 0.2323, 0.8207, 0.2323, 0.8207, 0.05613, 0.7724, 0.05613, 0.7724, 0.02024, 0.8207, 0.02024, 0.1397, 0.222, 0.1397, 0.1737, 0.1979, 0.1737, 0.1979, 0.222, 0.07297, 0.3035, 0.07297, 0.3518, 0.05557, 0.3518, 0.05557, 0.3035, 0.1411, 0.3035, 0.1411, 0.3518, 0.1042, 0.3518, 0.1042, 0.3035, 0.1411, 0.2686, 0.1411, 0.3035, 0.1042, 0.3035, 0.1042, 0.2686, 0.1042, 0.2686, 0.1042, 0.3035, 0.07297, 0.3035, 0.07297, 0.2686, 0.1411, 0.3518, 0.1411, 0.363, 0.1042, 0.363, 0.1042, 0.3518, 0.1042, 0.3518, 0.1042, 0.363, 0.07297, 0.363, 0.07297, 0.3518, 0.1411, 0.363, 0.1411, 0.4706, 0.128, 0.4633, 0.1042, 0.363, 0.1042, 0.363, 0.128, 0.4633, 0.117, 0.4572, 0.07297, 0.363, 0.8207, 0.2323, 0.7724, 0.2323, 0.7724, 0.1882, 0.8207, 0.1882, 0.8207, 0.1442, 0.7724, 0.1442, 0.7724, 0.1002, 0.8207, 0.1002, 0.8557, 0.2323, 0.8207, 0.2323, 0.8207, 0.1882, 0.8557, 0.1882, 0.8557, 0.1882, 0.8207, 0.1882, 0.8207, 0.1442, 0.8557, 0.1442, 0.8557, 0.1442, 0.8207, 0.1442, 0.8207, 0.1002, 0.8557, 0.1002, 0.8557, 0.1002, 0.8207, 0.1002, 0.8207, 0.05613, 0.8557, 0.05614, 0.7724, 0.2323, 0.7612, 0.2323, 0.7612, 0.1882, 0.7724, 0.1882, 0.7724, 0.1882, 0.7612, 0.1882, 0.7612, 0.1442, 0.7724, 0.1442, 0.7724, 0.1442, 0.7612, 0.1442, 0.7612, 0.1002, 0.7724, 0.1002, 0.7724, 0.1002, 0.7612, 0.1002, 0.7612, 0.05613, 0.7724, 0.05613, 0.8207, 0.4443, 0.7724, 0.4443, 0.7724, 0.4084, 0.8207, 0.4084, 0.8207, 0.3644, 0.7724, 0.3644, 0.7724, 0.3204, 0.8207, 0.3204, 0.8557, 0.4443, 0.8207, 0.4443, 0.8207, 0.4084, 0.8557, 0.4084, 0.8557, 0.4084, 0.8207, 0.4084, 0.8207, 0.3644, 0.8557, 0.3644, 0.8557, 0.3644, 0.8207, 0.3644, 0.8207, 0.3204, 0.8557, 0.3204, 0.8557, 0.3204, 0.8207, 0.3204, 0.8207, 0.2763, 0.8557, 0.2763, 0.7724, 0.4443, 0.7612, 0.4444, 0.7612, 0.4084, 0.7724, 0.4084, 0.7724, 0.4084, 0.7612, 0.4084, 0.7612, 0.3644, 0.7724, 0.3644, 0.7724, 0.3644, 0.7612, 0.3644, 0.7612, 0.3204, 0.7724, 0.3204, 0.7724, 0.3204, 0.7612, 0.3204, 0.7612, 0.2763, 0.7724, 0.2763, 0.9578, 0.5161, 0.9534, 0.5436, 0.9554, 0.5462, 0.9615, 0.5123, 0.8999, 0.5474, 0.9042, 0.52, 0.9022, 0.5173, 0.8961, 0.5512, 0.9042, 0.52, 0.9578, 0.5161, 0.9615, 0.5123, 0.9022, 0.5173, 0.9534, 0.5436, 0.8999, 0.5474, 0.8961, 0.5512, 0.9554, 0.5462, 0.8226, 0.4938, 0.87, 0.4903, 0.8701, 0.4958, 0.8223, 0.4975, 0.8185, 0.4885, 0.8659, 0.4904, 0.8654, 0.4951, 0.8179, 0.4922, 0.9298, 0.4912, 0.9701, 0.4849, 0.9747, 0.4881, 0.9301, 0.4956, 0.9253, 0.4894, 0.9655, 0.4871, 0.9698, 0.4907, 0.925, 0.4944, 0.7868, 0.4935, 0.8226, 0.4938, 0.8223, 0.4975, 0.7844, 0.4957, 0.87, 0.4903, 0.9298, 0.4912, 0.9301, 0.4956, 0.8701, 0.4958, 0.7822, 0.4869, 0.8185, 0.4885, 0.8179, 0.4922, 0.7797, 0.4891, 0.8659, 0.4904, 0.9253, 0.4894, 0.925, 0.4944, 0.8654, 0.4951, 0.9359, 0.4788, 0.8885, 0.4768, 0.889, 0.4721, 0.9365, 0.4751, 0.9382, 0.4781, 0.8949, 0.4801, 0.8952, 0.4755, 0.9384, 0.4748, 0.8292, 0.4778, 0.7889, 0.4801, 0.7847, 0.4765, 0.8294, 0.4728, 0.8338, 0.4821, 0.7887, 0.4882, 0.7836, 0.4845, 0.8339, 0.4766, 0.9722, 0.4803, 0.9359, 0.4788, 0.9365, 0.4751, 0.9747, 0.4781, 0.8885, 0.4768, 0.8292, 0.4778, 0.8294, 0.4728, 0.889, 0.4721, 0.9706, 0.4817, 0.9382, 0.4781, 0.9384, 0.4748, 0.9738, 0.4792, 0.8949, 0.4801, 0.8338, 0.4821, 0.8339, 0.4766, 0.8952, 0.4755, 0.7448, 0.02015, 0.753, 0.0283, 0.753, 0.06419, 0.7448, 0.06419, 0.3973, 0.06711, 0.3884, 0.07446, 0.2974, 0.04416, 0.2996, 0.0363, 0.7463, 0.02257, 0.7545, 0.03071, 0.7545, 0.1162, 0.7463, 0.1162, 0.2996, 0.0363, 0.2974, 0.04416, 0.2875, 0.04172, 0.2895, 0.03379, 0.7448, 0.2403, 0.753, 0.2403, 0.753, 0.2844, 0.7448, 0.2844, 0.3002, 0.5254, 0.2985, 0.5176, 0.3892, 0.4936, 0.3973, 0.5013, 0.2033, 0.5393, 0.2031, 0.532, 0.2623, 0.5238, 0.2635, 0.5317, 0.3973, 0.5013, 0.3892, 0.4936, 0.3844, 0.4608, 0.3925, 0.4593, 0.3595, 0.2855, 0.3514, 0.2859, 0.3509, 0.2407, 0.3593, 0.2411, 0.7463, 0.1162, 0.7545, 0.1162, 0.7545, 0.1745, 0.7463, 0.1745, 0.2631, 0.02675, 0.2605, 0.0349, 0.1976, 0.008857, 0.1974, -1.272e-08, 0.2635, 0.5317, 0.2623, 0.5238, 0.2985, 0.5176, 0.3002, 0.5254, 0.7533, 0.1138, 0.7451, 0.1138, 0.7451, 0.07692, 0.7533, 0.07692, 0.7533, 0.2666, 0.7451, 0.2666, 0.7451, 0.2083, 0.7533, 0.2083, 0.7533, 0.1488, 0.7451, 0.1488, 0.7451, 0.1138, 0.7533, 0.1138, 0.7533, 0.1971, 0.7451, 0.1971, 0.7451, 0.1488, 0.7533, 0.1488, 0.7533, 0.2083, 0.7451, 0.2083, 0.7451, 0.1971, 0.7533, 0.1971, 0.2773, 0.0308, 0.2752, 0.03876, 0.2605, 0.0349, 0.2631, 0.02675, 0.2895, 0.03379, 0.2875, 0.04172, 0.2752, 0.03876, 0.2773, 0.0308, 0.7533, 0.0457, 0.7451, 0.0457, 0.7451, 0.0283, 0.7533, 0.02015, 0.7533, 0.07692, 0.7451, 0.07692, 0.7451, 0.0457, 0.7533, 0.0457, 0.7448, 0.4165, 0.753, 0.4165, 0.753, 0.4524, 0.7448, 0.4605, 0.7448, 0.3724, 0.753, 0.3724, 0.753, 0.4165, 0.7448, 0.4165, 0.7448, 0.3284, 0.753, 0.3284, 0.753, 0.3724, 0.7448, 0.3724, 0.7448, 0.2844, 0.753, 0.2844, 0.753, 0.3284, 0.7448, 0.3284, 0.363, 0.3298, 0.3547, 0.331, 0.3514, 0.2859, 0.3595, 0.2855, 0.3719, 0.3733, 0.3638, 0.3752, 0.3547, 0.331, 0.363, 0.3298, 0.3827, 0.4162, 0.3747, 0.4181, 0.3638, 0.3752, 0.3719, 0.3733, 0.3925, 0.4593, 0.3844, 0.4608, 0.3747, 0.4181, 0.3827, 0.4162, 0.7448, 0.1963, 0.753, 0.1963, 0.753, 0.2403, 0.7448, 0.2403, 0.7448, 0.1523, 0.753, 0.1523, 0.753, 0.1963, 0.7448, 0.1963, 0.7448, 0.1082, 0.753, 0.1082, 0.753, 0.1523, 0.7448, 0.1523, 0.7448, 0.06419, 0.753, 0.06419, 0.753, 0.1082, 0.7448, 0.1082, 0.3898, 0.1098, 0.3816, 0.1079, 0.3884, 0.07446, 0.3973, 0.06711, 0.3771, 0.1532, 0.3691, 0.1509, 0.3816, 0.1079, 0.3898, 0.1098, 0.3645, 0.197, 0.3562, 0.1954, 0.3691, 0.1509, 0.3771, 0.1532, 0.3593, 0.2411, 0.3509, 0.2407, 0.3562, 0.1954, 0.3645, 0.197, 0.958, 0.5484, 0.9534, 0.5436, 0.9578, 0.5161, 0.9613, 0.5127, 0.8996, 0.5152, 0.9042, 0.52, 0.8999, 0.5474, 0.8964, 0.5508, 0.9613, 0.5127, 0.9578, 0.5161, 0.9042, 0.52, 0.8996, 0.5152, 0.8964, 0.5508, 0.8999, 0.5474, 0.9534, 0.5436, 0.958, 0.5484, 0.8692, 0.4809, 0.87, 0.4903, 0.8226, 0.4938, 0.8215, 0.4847, 0.8656, 0.4812, 0.8659, 0.4904, 0.8185, 0.4885, 0.818, 0.479, 0.9699, 0.4804, 0.9701, 0.4849, 0.9298, 0.4912, 0.9285, 0.4796, 0.9657, 0.4827, 0.9655, 0.4871, 0.9253, 0.4894, 0.9248, 0.4779, 0.8215, 0.4847, 0.8226, 0.4938, 0.7868, 0.4935, 0.7866, 0.4897, 0.9285, 0.4796, 0.9298, 0.4912, 0.87, 0.4903, 0.8692, 0.4809, 0.818, 0.479, 0.8185, 0.4885, 0.7822, 0.4869, 0.7822, 0.4832, 0.9248, 0.4779, 0.9253, 0.4894, 0.8659, 0.4904, 0.8656, 0.4812, 0.8888, 0.4861, 0.8885, 0.4768, 0.9359, 0.4788, 0.9365, 0.4883, 0.8958, 0.4892, 0.8949, 0.4801, 0.9382, 0.4781, 0.9388, 0.4866, 0.7887, 0.4845, 0.7889, 0.4801, 0.8292, 0.4778, 0.8296, 0.4894, 0.7889, 0.4934, 0.7887, 0.4882, 0.8338, 0.4821, 0.8352, 0.4942, 0.9365, 0.4883, 0.9359, 0.4788, 0.9722, 0.4803, 0.9723, 0.484, 0.8296, 0.4894, 0.8292, 0.4778, 0.8885, 0.4768, 0.8888, 0.4861, 0.9388, 0.4866, 0.9382, 0.4781, 0.9706, 0.4817, 0.9704, 0.485, 0.8352, 0.4942, 0.8338, 0.4821, 0.8949, 0.4801, 0.8958, 0.4892, 0.8892, 0.5049, 0.8915, 0.5071, 0.8885, 0.5582, 0.8863, 0.5601, 0.8964, 0.5508, 0.8947, 0.5523, 0.8975, 0.5133, 0.8996, 0.5152, 0.9613, 0.5127, 0.963, 0.5113, 0.96, 0.5503, 0.958, 0.5484, 0.9683, 0.5587, 0.9661, 0.5565, 0.9692, 0.5054, 0.9714, 0.5034, 0.963, 0.5113, 0.9692, 0.5054, 0.9661, 0.5565, 0.96, 0.5503, 0.8947, 0.5523, 0.8885, 0.5582, 0.8915, 0.5071, 0.8975, 0.5133, 0.8975, 0.5133, 0.8915, 0.5071, 0.9692, 0.5054, 0.963, 0.5113, 0.96, 0.5503, 0.9661, 0.5565, 0.8885, 0.5582, 0.8947, 0.5523, 0.958, 0.5484, 0.96, 0.5503, 0.8947, 0.5523, 0.8964, 0.5508, 0.8863, 0.5601, 0.8885, 0.5582, 0.9661, 0.5565, 0.9683, 0.5587, 0.09643, 0.6126, 0.1942, 0.5898, 0.1942, 0.7895, 0.0965, 0.7895, 0.2536, 0.7895, 0.1942, 0.7895, 0.1942, 0.5898, 0.2536, 0.586, 0.2536, 0.9605, 0.1942, 0.9605, 0.1942, 0.7895, 0.2536, 0.7895, 0.0965, 0.7895, 0.1942, 0.7895, 0.1942, 0.9605, 0.0965, 0.9605, 0.2916, 0.7895, 0.2536, 0.7895, 0.2536, 0.586, 0.2916, 0.5854, 0.2916, 0.9605, 0.2536, 0.9605, 0.2536, 0.7895, 0.2916, 0.7895, 0.0965, 0.7895, 0.0965, 0.9605, 0.06505, 0.9605, 0.06505, 0.7895, 0.09643, 0.6126, 0.0965, 0.7895, 0.06505, 0.7895, 0.06505, 0.6185, 0.4868, 0.6126, 0.4867, 0.7895, 0.3891, 0.7895, 0.389, 0.5898, 0.3296, 0.7895, 0.3296, 0.586, 0.389, 0.5898, 0.3891, 0.7895, 0.3296, 0.9605, 0.3296, 0.7895, 0.3891, 0.7895, 0.3891, 0.9605, 0.4867, 0.7895, 0.4867, 0.9605, 0.3891, 0.9605, 0.3891, 0.7895, 0.2916, 0.7895, 0.2916, 0.5854, 0.3296, 0.586, 0.3296, 0.7895, 0.2916, 0.9605, 0.2916, 0.7895, 0.3296, 0.7895, 0.3296, 0.9605, 0.4867, 0.7895, 0.5182, 0.7895, 0.5182, 0.9605, 0.4867, 0.9605, 0.4868, 0.6126, 0.5182, 0.6185, 0.5182, 0.7895, 0.4867, 0.7895, 0.9372, 0.6126, 0.9373, 0.7895, 0.84, 0.7895, 0.8401, 0.5898, 0.782, 0.7895, 0.782, 0.586, 0.8401, 0.5898, 0.84, 0.7895, 0.782, 0.9605, 0.782, 0.7895, 0.84, 0.7895, 0.84, 0.9605, 0.9373, 0.7895, 0.9373, 0.9605, 0.84, 0.9605, 0.84, 0.7895, 0.7469, 0.7895, 0.7469, 0.5854, 0.782, 0.586, 0.782, 0.7895, 0.7469, 0.9605, 0.7469, 0.7895, 0.782, 0.7895, 0.782, 0.9605, 0.9373, 0.7895, 0.9697, 0.7895, 0.9697, 0.9605, 0.9373, 0.9605, 0.9372, 0.6126, 0.9697, 0.6185, 0.9697, 0.7895, 0.9373, 0.7895, 0.5565, 0.6126, 0.6536, 0.5898, 0.6537, 0.7895, 0.5565, 0.7895, 0.7118, 0.7895, 0.6537, 0.7895, 0.6536, 0.5898, 0.7118, 0.586, 0.7118, 0.9605, 0.6537, 0.9605, 0.6537, 0.7895, 0.7118, 0.7895, 0.5565, 0.7895, 0.6537, 0.7895, 0.6537, 0.9605, 0.5565, 0.9605, 0.7469, 0.7895, 0.7118, 0.7895, 0.7118, 0.586, 0.7469, 0.5854, 0.7469, 0.9605, 0.7118, 0.9605, 0.7118, 0.7895, 0.7469, 0.7895, 0.5565, 0.7895, 0.5565, 0.9605, 0.5241, 0.9605, 0.5241, 0.7895, 0.5565, 0.6126, 0.5565, 0.7895, 0.5241, 0.7895, 0.5241, 0.6185, 0.9601, 0.561, 0.9377, 0.5522, 0.938, 0.5505, 0.9601, 0.5593, 0.9736, 0.5587, 0.9601, 0.561, 0.9601, 0.5593, 0.9734, 0.557, 0.7906, 0.5575, 0.7819, 0.5558, 0.7828, 0.5545, 0.7908, 0.5558, 0.8041, 0.56, 0.7906, 0.5575, 0.7908, 0.5558, 0.804, 0.5583, 0.8328, 0.5516, 0.8255, 0.5515, 0.8253, 0.5498, 0.8328, 0.5499, 0.9377, 0.5522, 0.9303, 0.5522, 0.9303, 0.5505, 0.938, 0.5505, 0.9823, 0.5571, 0.9736, 0.5587, 0.9734, 0.557, 0.9815, 0.5558, 0.9303, 0.5522, 0.8815, 0.5519, 0.8815, 0.5502, 0.9303, 0.5505, 0.8815, 0.5519, 0.8328, 0.5516, 0.8328, 0.5499, 0.8815, 0.5502, 0.8255, 0.5515, 0.8041, 0.56, 0.804, 0.5583, 0.8253, 0.5498, 0.9899, 0.5025, 0.991, 0.5315, 0.9897, 0.5312, 0.9886, 0.5024, 0.991, 0.5315, 0.9858, 0.5472, 0.9845, 0.5465, 0.9897, 0.5312, 0.7819, 0.5558, 0.7786, 0.5458, 0.7798, 0.5452, 0.7828, 0.5545, 0.7786, 0.5458, 0.7734, 0.5301, 0.7748, 0.5298, 0.7798, 0.5452, 0.775, 0.5023, 0.7732, 0.4936, 0.7746, 0.4932, 0.7763, 0.5021, 0.9918, 0.4936, 0.9899, 0.5025, 0.9886, 0.5024, 0.9905, 0.4932, 0.9858, 0.5472, 0.9823, 0.5571, 0.9815, 0.5558, 0.9845, 0.5465, 0.8834, 0.4854, 0.9728, 0.4854, 0.9728, 0.4885, 0.8834, 0.4885, 0.7939, 0.4854, 0.8834, 0.4854, 0.8834, 0.4885, 0.7939, 0.4885, 0.7734, 0.5301, 0.775, 0.5023, 0.7763, 0.5021, 0.7748, 0.5298])
me_cube_004.materials.append(mat_house_material)
me_cube_004.update()

# ---- objects
ob_cube = bpy.data.objects.new('Cube', me_cube_004)

# ---- transforms, parenting, visibility, modifiers, constraints
ob_cube.location = (0.0, -1.192e-07, -2.384e-07)
ob_cube.rotation_euler = (1.571, 7.55e-08, 3.142)

# ---- collection membership
col_collection.objects.link(ob_cube)

# ---- scene / render settings (as saved in the file)
scene.frame_start = 1; scene.frame_end = 250; scene.frame_set(1)
scene.render.engine = 'BLENDER_EEVEE_NEXT'
scene.cycles.sampling_pattern = 'TABULATED_SOBOL'
scene.view_settings.view_transform = 'Filmic'
bpy.context.view_layer.update()

# ---- added for rendering (the .blend has no active camera and no usable light): camera, sun
cam_auto = bpy.data.cameras.new('AutoCamera')
cam_auto.lens = 50.0
cam_auto.sensor_width = 36.0
cam_auto.clip_end = 1000.0
ob_auto_camera = bpy.data.objects.new('AutoCamera', cam_auto)
scene.collection.objects.link(ob_auto_camera)
ob_auto_camera.location = (26.7285, -33.0971, 26.5834)
ob_auto_camera.rotation_euler = (1.09748, -7.21219e-08, 0.694738)
scene.camera = ob_auto_camera
light_auto_sun = bpy.data.lights.new('AutoSun', 'SUN')
light_auto_sun.energy = 3.0
light_auto_sun.angle = 0.0523599
ob_auto_sun = bpy.data.objects.new('AutoSun', light_auto_sun)
scene.collection.objects.link(ob_auto_sun)
ob_auto_sun.rotation_euler = (0.872665, 0.174533, 0.523599)
bpy.context.view_layer.update()
